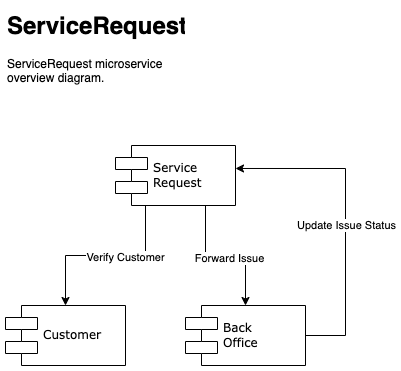

The diagram above was exported from draw.io. Its source (the exported page's mxGraphModel, read from the mxfile embedded in the PNG):
<mxGraphModel dx="948" dy="679" grid="1" gridSize="10" guides="1" tooltips="1" connect="1" arrows="1" fold="1" page="1" pageScale="1" pageWidth="1100" pageHeight="850" background="none" math="0" shadow="0">
  <root>
    <mxCell id="0" />
    <mxCell id="1" parent="0" />
    <mxCell id="39150e848f15840c-5" value="Customer" style="shape=component;align=left;spacingLeft=36;rounded=0;shadow=0;comic=0;labelBackgroundColor=none;strokeWidth=1;fontFamily=Verdana;fontSize=12;html=1;" parent="1" vertex="1">
      <mxGeometry x="360" y="340" width="120" height="60" as="geometry" />
    </mxCell>
    <mxCell id="-x9MzCJGlA3sPMSgv1bs-2" style="edgeStyle=orthogonalEdgeStyle;rounded=0;orthogonalLoop=1;jettySize=auto;html=1;entryX=0.5;entryY=0;entryDx=0;entryDy=0;exitX=0.25;exitY=1;exitDx=0;exitDy=0;" edge="1" parent="1" source="39150e848f15840c-10" target="39150e848f15840c-5">
      <mxGeometry relative="1" as="geometry" />
    </mxCell>
    <mxCell id="-x9MzCJGlA3sPMSgv1bs-3" value="Verify Customer" style="edgeLabel;html=1;align=center;verticalAlign=middle;resizable=0;points=[];" vertex="1" connectable="0" parent="-x9MzCJGlA3sPMSgv1bs-2">
      <mxGeometry x="-0.2118" y="1" relative="1" as="geometry">
        <mxPoint as="offset" />
      </mxGeometry>
    </mxCell>
    <mxCell id="-x9MzCJGlA3sPMSgv1bs-4" style="edgeStyle=orthogonalEdgeStyle;rounded=0;orthogonalLoop=1;jettySize=auto;html=1;entryX=0.5;entryY=0;entryDx=0;entryDy=0;exitX=0.75;exitY=1;exitDx=0;exitDy=0;" edge="1" parent="1" source="39150e848f15840c-10" target="-x9MzCJGlA3sPMSgv1bs-1">
      <mxGeometry relative="1" as="geometry" />
    </mxCell>
    <mxCell id="-x9MzCJGlA3sPMSgv1bs-5" value="Forward Issue" style="edgeLabel;html=1;align=center;verticalAlign=middle;resizable=0;points=[];" vertex="1" connectable="0" parent="-x9MzCJGlA3sPMSgv1bs-4">
      <mxGeometry x="0.0471" y="-2" relative="1" as="geometry">
        <mxPoint as="offset" />
      </mxGeometry>
    </mxCell>
    <mxCell id="39150e848f15840c-10" value="Service&lt;div&gt;Request&lt;/div&gt;" style="shape=component;align=left;spacingLeft=36;rounded=0;shadow=0;comic=0;labelBackgroundColor=none;strokeWidth=1;fontFamily=Verdana;fontSize=12;html=1;" parent="1" vertex="1">
      <mxGeometry x="470" y="180" width="120" height="60" as="geometry" />
    </mxCell>
    <mxCell id="-x9MzCJGlA3sPMSgv1bs-1" value="Back&lt;div&gt;Office&lt;/div&gt;" style="shape=component;align=left;spacingLeft=36;rounded=0;shadow=0;comic=0;labelBackgroundColor=none;strokeWidth=1;fontFamily=Verdana;fontSize=12;html=1;" vertex="1" parent="1">
      <mxGeometry x="540" y="340" width="120" height="60" as="geometry" />
    </mxCell>
    <mxCell id="-x9MzCJGlA3sPMSgv1bs-8" style="edgeStyle=orthogonalEdgeStyle;rounded=0;orthogonalLoop=1;jettySize=auto;html=1;entryX=1;entryY=0.383;entryDx=0;entryDy=0;entryPerimeter=0;" edge="1" parent="1" source="-x9MzCJGlA3sPMSgv1bs-1" target="39150e848f15840c-10">
      <mxGeometry relative="1" as="geometry">
        <Array as="points">
          <mxPoint x="700" y="370" />
          <mxPoint x="700" y="203" />
        </Array>
      </mxGeometry>
    </mxCell>
    <mxCell id="-x9MzCJGlA3sPMSgv1bs-9" value="Update Issue Status" style="edgeLabel;html=1;align=center;verticalAlign=middle;resizable=0;points=[];" vertex="1" connectable="0" parent="-x9MzCJGlA3sPMSgv1bs-8">
      <mxGeometry x="-0.0473" relative="1" as="geometry">
        <mxPoint as="offset" />
      </mxGeometry>
    </mxCell>
    <mxCell id="-x9MzCJGlA3sPMSgv1bs-11" value="&lt;h1 style=&quot;margin-top: 0px;&quot;&gt;ServiceRequest&lt;/h1&gt;&lt;p&gt;ServiceRequest microservice overview diagram&lt;span style=&quot;background-color: transparent; color: light-dark(rgb(0, 0, 0), rgb(255, 255, 255));&quot;&gt;.&lt;/span&gt;&lt;/p&gt;" style="text;html=1;whiteSpace=wrap;overflow=hidden;rounded=0;" vertex="1" parent="1">
      <mxGeometry x="360" y="40" width="180" height="120" as="geometry" />
    </mxCell>
  </root>
</mxGraphModel>